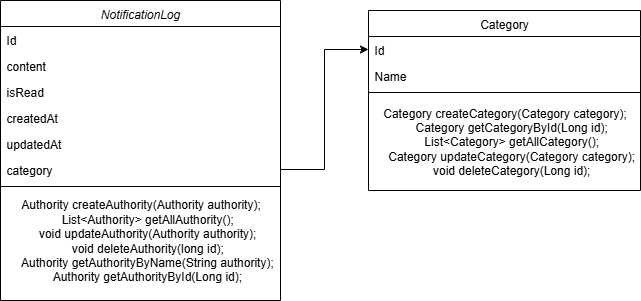

The diagram above was exported from draw.io. Its source (the exported page's mxGraphModel, read from the mxfile embedded in the PNG):
<mxGraphModel dx="1281" dy="562" grid="1" gridSize="10" guides="1" tooltips="1" connect="1" arrows="1" fold="1" page="1" pageScale="1" pageWidth="827" pageHeight="1169" math="0" shadow="0">
  <root>
    <mxCell id="WIyWlLk6GJQsqaUBKTNV-0" />
    <mxCell id="WIyWlLk6GJQsqaUBKTNV-1" parent="WIyWlLk6GJQsqaUBKTNV-0" />
    <mxCell id="zkfFHV4jXpPFQw0GAbJ--0" value="NotificationLog" style="swimlane;fontStyle=2;align=center;verticalAlign=top;childLayout=stackLayout;horizontal=1;startSize=26;horizontalStack=0;resizeParent=1;resizeLast=0;collapsible=1;marginBottom=0;rounded=0;shadow=0;strokeWidth=1;" parent="WIyWlLk6GJQsqaUBKTNV-1" vertex="1">
      <mxGeometry x="140" y="110" width="280" height="300" as="geometry">
        <mxRectangle x="230" y="140" width="160" height="26" as="alternateBounds" />
      </mxGeometry>
    </mxCell>
    <mxCell id="za_Eb5ktrQrvfawCCoNL-0" value="Id" style="text;align=left;verticalAlign=top;spacingLeft=4;spacingRight=4;overflow=hidden;rotatable=0;points=[[0,0.5],[1,0.5]];portConstraint=eastwest;" vertex="1" parent="zkfFHV4jXpPFQw0GAbJ--0">
      <mxGeometry y="26" width="280" height="26" as="geometry" />
    </mxCell>
    <mxCell id="zkfFHV4jXpPFQw0GAbJ--1" value="content" style="text;align=left;verticalAlign=top;spacingLeft=4;spacingRight=4;overflow=hidden;rotatable=0;points=[[0,0.5],[1,0.5]];portConstraint=eastwest;" parent="zkfFHV4jXpPFQw0GAbJ--0" vertex="1">
      <mxGeometry y="52" width="280" height="26" as="geometry" />
    </mxCell>
    <mxCell id="zkfFHV4jXpPFQw0GAbJ--2" value="isRead" style="text;align=left;verticalAlign=top;spacingLeft=4;spacingRight=4;overflow=hidden;rotatable=0;points=[[0,0.5],[1,0.5]];portConstraint=eastwest;rounded=0;shadow=0;html=0;" parent="zkfFHV4jXpPFQw0GAbJ--0" vertex="1">
      <mxGeometry y="78" width="280" height="26" as="geometry" />
    </mxCell>
    <mxCell id="zkfFHV4jXpPFQw0GAbJ--3" value="createdAt" style="text;align=left;verticalAlign=top;spacingLeft=4;spacingRight=4;overflow=hidden;rotatable=0;points=[[0,0.5],[1,0.5]];portConstraint=eastwest;rounded=0;shadow=0;html=0;" parent="zkfFHV4jXpPFQw0GAbJ--0" vertex="1">
      <mxGeometry y="104" width="280" height="26" as="geometry" />
    </mxCell>
    <mxCell id="za_Eb5ktrQrvfawCCoNL-1" value="updatedAt" style="text;align=left;verticalAlign=top;spacingLeft=4;spacingRight=4;overflow=hidden;rotatable=0;points=[[0,0.5],[1,0.5]];portConstraint=eastwest;rounded=0;shadow=0;html=0;" vertex="1" parent="zkfFHV4jXpPFQw0GAbJ--0">
      <mxGeometry y="130" width="280" height="26" as="geometry" />
    </mxCell>
    <mxCell id="za_Eb5ktrQrvfawCCoNL-2" value="category" style="text;align=left;verticalAlign=top;spacingLeft=4;spacingRight=4;overflow=hidden;rotatable=0;points=[[0,0.5],[1,0.5]];portConstraint=eastwest;rounded=0;shadow=0;html=0;" vertex="1" parent="zkfFHV4jXpPFQw0GAbJ--0">
      <mxGeometry y="156" width="280" height="26" as="geometry" />
    </mxCell>
    <mxCell id="za_Eb5ktrQrvfawCCoNL-3" value="" style="line;html=1;strokeWidth=1;align=left;verticalAlign=middle;spacingTop=-1;spacingLeft=3;spacingRight=3;rotatable=0;labelPosition=right;points=[];portConstraint=eastwest;" vertex="1" parent="zkfFHV4jXpPFQw0GAbJ--0">
      <mxGeometry y="182" width="280" height="8" as="geometry" />
    </mxCell>
    <mxCell id="za_Eb5ktrQrvfawCCoNL-5" value="&lt;div&gt;Authority createAuthority(Authority authority);&lt;/div&gt;&lt;div&gt;&amp;nbsp; &amp;nbsp; List&amp;lt;Authority&amp;gt; getAllAuthority();&lt;/div&gt;&lt;div&gt;&amp;nbsp; &amp;nbsp; void updateAuthority(Authority authority);&lt;/div&gt;&lt;div&gt;&amp;nbsp; &amp;nbsp; void deleteAuthority(long id);&lt;/div&gt;&lt;div&gt;&amp;nbsp; &amp;nbsp; Authority getAuthorityByName(String authority);&lt;/div&gt;&lt;div&gt;&amp;nbsp; &amp;nbsp; Authority getAuthorityById(Long id);&lt;/div&gt;" style="text;html=1;align=center;verticalAlign=middle;resizable=0;points=[];autosize=1;strokeColor=none;fillColor=none;" vertex="1" parent="zkfFHV4jXpPFQw0GAbJ--0">
      <mxGeometry y="190" width="280" height="100" as="geometry" />
    </mxCell>
    <mxCell id="zkfFHV4jXpPFQw0GAbJ--17" value="Category" style="swimlane;fontStyle=0;align=center;verticalAlign=top;childLayout=stackLayout;horizontal=1;startSize=26;horizontalStack=0;resizeParent=1;resizeLast=0;collapsible=1;marginBottom=0;rounded=0;shadow=0;strokeWidth=1;" parent="WIyWlLk6GJQsqaUBKTNV-1" vertex="1">
      <mxGeometry x="508" y="120" width="272" height="180" as="geometry">
        <mxRectangle x="550" y="140" width="160" height="26" as="alternateBounds" />
      </mxGeometry>
    </mxCell>
    <mxCell id="zkfFHV4jXpPFQw0GAbJ--18" value="Id" style="text;align=left;verticalAlign=top;spacingLeft=4;spacingRight=4;overflow=hidden;rotatable=0;points=[[0,0.5],[1,0.5]];portConstraint=eastwest;" parent="zkfFHV4jXpPFQw0GAbJ--17" vertex="1">
      <mxGeometry y="26" width="272" height="26" as="geometry" />
    </mxCell>
    <mxCell id="zkfFHV4jXpPFQw0GAbJ--19" value="Name" style="text;align=left;verticalAlign=top;spacingLeft=4;spacingRight=4;overflow=hidden;rotatable=0;points=[[0,0.5],[1,0.5]];portConstraint=eastwest;rounded=0;shadow=0;html=0;" parent="zkfFHV4jXpPFQw0GAbJ--17" vertex="1">
      <mxGeometry y="52" width="272" height="26" as="geometry" />
    </mxCell>
    <mxCell id="zkfFHV4jXpPFQw0GAbJ--23" value="" style="line;html=1;strokeWidth=1;align=left;verticalAlign=middle;spacingTop=-1;spacingLeft=3;spacingRight=3;rotatable=0;labelPosition=right;points=[];portConstraint=eastwest;" parent="zkfFHV4jXpPFQw0GAbJ--17" vertex="1">
      <mxGeometry y="78" width="272" height="8" as="geometry" />
    </mxCell>
    <mxCell id="za_Eb5ktrQrvfawCCoNL-6" value="&lt;div&gt;Category createCategory(Category category);&lt;/div&gt;&lt;div&gt;&amp;nbsp; &amp;nbsp; Category getCategoryById(Long id);&lt;/div&gt;&lt;div&gt;&amp;nbsp; &amp;nbsp; List&amp;lt;Category&amp;gt; getAllCategory();&lt;/div&gt;&lt;div&gt;&amp;nbsp; &amp;nbsp; Category updateCategory(Category category);&lt;/div&gt;&lt;div&gt;&amp;nbsp; &amp;nbsp; void deleteCategory(Long id);&lt;/div&gt;" style="text;html=1;align=center;verticalAlign=middle;resizable=0;points=[];autosize=1;strokeColor=none;fillColor=none;" vertex="1" parent="zkfFHV4jXpPFQw0GAbJ--17">
      <mxGeometry y="86" width="272" height="90" as="geometry" />
    </mxCell>
    <mxCell id="za_Eb5ktrQrvfawCCoNL-4" style="edgeStyle=orthogonalEdgeStyle;rounded=0;orthogonalLoop=1;jettySize=auto;html=1;entryX=0;entryY=0.5;entryDx=0;entryDy=0;" edge="1" parent="WIyWlLk6GJQsqaUBKTNV-1" source="za_Eb5ktrQrvfawCCoNL-2" target="zkfFHV4jXpPFQw0GAbJ--18">
      <mxGeometry relative="1" as="geometry" />
    </mxCell>
  </root>
</mxGraphModel>